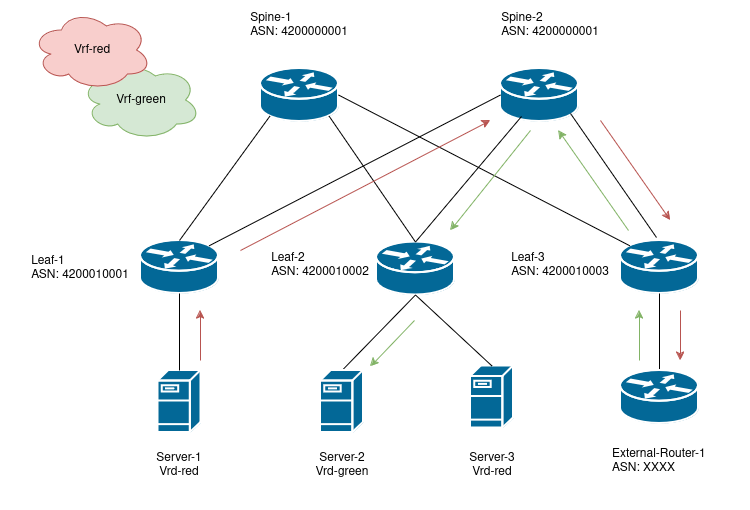

The diagram above was exported from draw.io. Its source (the exported page's mxGraphModel, read from the mxfile embedded in the PNG):
<mxGraphModel dx="1364" dy="915" grid="1" gridSize="10" guides="1" tooltips="1" connect="1" arrows="1" fold="1" page="1" pageScale="1" pageWidth="850" pageHeight="1100" math="0" shadow="0">
  <root>
    <mxCell id="0" />
    <mxCell id="1" parent="0" />
    <mxCell id="PpKfus5s-THt8dw7ttCS-1" value="" style="shape=mxgraph.cisco.routers.router;sketch=0;html=1;pointerEvents=1;dashed=0;fillColor=#036897;strokeColor=#ffffff;strokeWidth=2;verticalLabelPosition=bottom;verticalAlign=top;align=center;outlineConnect=0;" parent="1" vertex="1">
      <mxGeometry x="150" y="310" width="78" height="53" as="geometry" />
    </mxCell>
    <mxCell id="PpKfus5s-THt8dw7ttCS-2" value="" style="shape=mxgraph.cisco.routers.router;sketch=0;html=1;pointerEvents=1;dashed=0;fillColor=#036897;strokeColor=#ffffff;strokeWidth=2;verticalLabelPosition=bottom;verticalAlign=top;align=center;outlineConnect=0;" parent="1" vertex="1">
      <mxGeometry x="270" y="138" width="78" height="53" as="geometry" />
    </mxCell>
    <mxCell id="PpKfus5s-THt8dw7ttCS-3" value="" style="shape=mxgraph.cisco.routers.router;sketch=0;html=1;pointerEvents=1;dashed=0;fillColor=#036897;strokeColor=#ffffff;strokeWidth=2;verticalLabelPosition=bottom;verticalAlign=top;align=center;outlineConnect=0;" parent="1" vertex="1">
      <mxGeometry x="386" y="311.5" width="78" height="53" as="geometry" />
    </mxCell>
    <mxCell id="PpKfus5s-THt8dw7ttCS-4" value="" style="shape=mxgraph.cisco.routers.router;sketch=0;html=1;pointerEvents=1;dashed=0;fillColor=#036897;strokeColor=#ffffff;strokeWidth=2;verticalLabelPosition=bottom;verticalAlign=top;align=center;outlineConnect=0;" parent="1" vertex="1">
      <mxGeometry x="630" y="310" width="78" height="53" as="geometry" />
    </mxCell>
    <mxCell id="PpKfus5s-THt8dw7ttCS-5" value="" style="shape=mxgraph.cisco.routers.router;sketch=0;html=1;pointerEvents=1;dashed=0;fillColor=#036897;strokeColor=#ffffff;strokeWidth=2;verticalLabelPosition=bottom;verticalAlign=top;align=center;outlineConnect=0;" parent="1" vertex="1">
      <mxGeometry x="510" y="138" width="78" height="53" as="geometry" />
    </mxCell>
    <mxCell id="PpKfus5s-THt8dw7ttCS-8" value="" style="endArrow=none;html=1;rounded=0;entryX=0.12;entryY=0.9;entryDx=0;entryDy=0;entryPerimeter=0;exitX=0.5;exitY=0;exitDx=0;exitDy=0;exitPerimeter=0;" parent="1" source="PpKfus5s-THt8dw7ttCS-1" target="PpKfus5s-THt8dw7ttCS-2" edge="1">
      <mxGeometry width="50" height="50" relative="1" as="geometry">
        <mxPoint x="400" y="500" as="sourcePoint" />
        <mxPoint x="450" y="450" as="targetPoint" />
      </mxGeometry>
    </mxCell>
    <mxCell id="PpKfus5s-THt8dw7ttCS-9" value="" style="endArrow=none;html=1;rounded=0;entryX=0.12;entryY=0.9;entryDx=0;entryDy=0;entryPerimeter=0;exitX=0.5;exitY=0;exitDx=0;exitDy=0;exitPerimeter=0;" parent="1" source="PpKfus5s-THt8dw7ttCS-3" edge="1">
      <mxGeometry width="50" height="50" relative="1" as="geometry">
        <mxPoint x="426" y="310" as="sourcePoint" />
        <mxPoint x="531" y="186" as="targetPoint" />
      </mxGeometry>
    </mxCell>
    <mxCell id="PpKfus5s-THt8dw7ttCS-10" value="" style="endArrow=none;html=1;rounded=0;entryX=0.88;entryY=0.9;entryDx=0;entryDy=0;entryPerimeter=0;exitX=0.5;exitY=0;exitDx=0;exitDy=0;exitPerimeter=0;" parent="1" source="PpKfus5s-THt8dw7ttCS-3" target="PpKfus5s-THt8dw7ttCS-2" edge="1">
      <mxGeometry width="50" height="50" relative="1" as="geometry">
        <mxPoint x="199" y="320" as="sourcePoint" />
        <mxPoint x="289" y="196" as="targetPoint" />
      </mxGeometry>
    </mxCell>
    <mxCell id="PpKfus5s-THt8dw7ttCS-11" value="" style="endArrow=none;html=1;rounded=0;entryX=0.88;entryY=0.9;entryDx=0;entryDy=0;entryPerimeter=0;exitX=0.5;exitY=0;exitDx=0;exitDy=0;exitPerimeter=0;" parent="1" edge="1">
      <mxGeometry width="50" height="50" relative="1" as="geometry">
        <mxPoint x="666" y="307" as="sourcePoint" />
        <mxPoint x="580" y="183" as="targetPoint" />
      </mxGeometry>
    </mxCell>
    <mxCell id="PpKfus5s-THt8dw7ttCS-13" value="" style="endArrow=none;html=1;rounded=0;exitX=0.88;exitY=0.1;exitDx=0;exitDy=0;exitPerimeter=0;entryX=0;entryY=0.5;entryDx=0;entryDy=0;entryPerimeter=0;" parent="1" source="PpKfus5s-THt8dw7ttCS-1" target="PpKfus5s-THt8dw7ttCS-5" edge="1">
      <mxGeometry width="50" height="50" relative="1" as="geometry">
        <mxPoint x="400" y="500" as="sourcePoint" />
        <mxPoint x="490" y="170" as="targetPoint" />
      </mxGeometry>
    </mxCell>
    <mxCell id="PpKfus5s-THt8dw7ttCS-14" value="" style="endArrow=none;html=1;rounded=0;exitX=0.12;exitY=0.1;exitDx=0;exitDy=0;exitPerimeter=0;entryX=1;entryY=0.5;entryDx=0;entryDy=0;entryPerimeter=0;" parent="1" source="PpKfus5s-THt8dw7ttCS-4" target="PpKfus5s-THt8dw7ttCS-2" edge="1">
      <mxGeometry width="50" height="50" relative="1" as="geometry">
        <mxPoint x="229" y="325" as="sourcePoint" />
        <mxPoint x="520" y="192" as="targetPoint" />
      </mxGeometry>
    </mxCell>
    <mxCell id="PpKfus5s-THt8dw7ttCS-15" value="&lt;div align=&quot;left&quot;&gt;Spine-1&lt;/div&gt;&lt;div&gt;ASN: 4200000001&lt;/div&gt;" style="text;html=1;align=center;verticalAlign=middle;whiteSpace=wrap;rounded=0;" parent="1" vertex="1">
      <mxGeometry x="229" y="70" width="160" height="50" as="geometry" />
    </mxCell>
    <mxCell id="PpKfus5s-THt8dw7ttCS-16" value="&lt;div align=&quot;left&quot;&gt;Spine-2&lt;/div&gt;&lt;div&gt;ASN: 4200000001&lt;/div&gt;" style="text;html=1;align=center;verticalAlign=middle;whiteSpace=wrap;rounded=0;" parent="1" vertex="1">
      <mxGeometry x="480" y="80" width="160" height="30" as="geometry" />
    </mxCell>
    <mxCell id="PpKfus5s-THt8dw7ttCS-17" value="&lt;div align=&quot;left&quot;&gt;Leaf-1&lt;br&gt;&lt;/div&gt;&lt;div&gt;ASN: 4200010001&lt;/div&gt;" style="text;html=1;align=center;verticalAlign=middle;whiteSpace=wrap;rounded=0;" parent="1" vertex="1">
      <mxGeometry x="10" y="313" width="160" height="50" as="geometry" />
    </mxCell>
    <mxCell id="PpKfus5s-THt8dw7ttCS-18" value="&lt;div align=&quot;left&quot;&gt;Leaf-2&lt;br&gt;&lt;/div&gt;&lt;div&gt;ASN: 4200010002&lt;/div&gt;" style="text;html=1;align=center;verticalAlign=middle;whiteSpace=wrap;rounded=0;" parent="1" vertex="1">
      <mxGeometry x="250" y="310" width="160" height="50" as="geometry" />
    </mxCell>
    <mxCell id="PpKfus5s-THt8dw7ttCS-19" value="&lt;div align=&quot;left&quot;&gt;Leaf-3&lt;br&gt;&lt;/div&gt;&lt;div&gt;ASN: 4200010003&lt;/div&gt;" style="text;html=1;align=center;verticalAlign=middle;whiteSpace=wrap;rounded=0;" parent="1" vertex="1">
      <mxGeometry x="490" y="310" width="160" height="50" as="geometry" />
    </mxCell>
    <mxCell id="PpKfus5s-THt8dw7ttCS-30" value="" style="endArrow=none;html=1;rounded=0;entryX=0.5;entryY=1;entryDx=0;entryDy=0;entryPerimeter=0;exitX=0.5;exitY=0;exitDx=0;exitDy=0;exitPerimeter=0;" parent="1" source="apMOpS-6TFcwCQa5K04P-1" target="PpKfus5s-THt8dw7ttCS-4" edge="1">
      <mxGeometry width="50" height="50" relative="1" as="geometry">
        <mxPoint x="669" y="478" as="sourcePoint" />
        <mxPoint x="450" y="450" as="targetPoint" />
      </mxGeometry>
    </mxCell>
    <mxCell id="PpKfus5s-THt8dw7ttCS-33" value="&lt;div align=&quot;left&quot;&gt;External-Router-1&lt;/div&gt;&lt;div align=&quot;left&quot;&gt;ASN: XXXX&lt;br&gt;&lt;/div&gt;" style="text;whiteSpace=wrap;html=1;" parent="1" vertex="1">
      <mxGeometry x="620" y="510" width="140" height="70" as="geometry" />
    </mxCell>
    <mxCell id="apMOpS-6TFcwCQa5K04P-1" value="" style="shape=mxgraph.cisco.routers.router;sketch=0;html=1;pointerEvents=1;dashed=0;fillColor=#036897;strokeColor=#ffffff;strokeWidth=2;verticalLabelPosition=bottom;verticalAlign=top;align=center;outlineConnect=0;" vertex="1" parent="1">
      <mxGeometry x="630" y="440" width="78" height="53" as="geometry" />
    </mxCell>
    <mxCell id="apMOpS-6TFcwCQa5K04P-2" value="" style="shape=mxgraph.cisco.servers.fileserver;sketch=0;html=1;pointerEvents=1;dashed=0;fillColor=#036897;strokeColor=#ffffff;strokeWidth=2;verticalLabelPosition=bottom;verticalAlign=top;align=center;outlineConnect=0;" vertex="1" parent="1">
      <mxGeometry x="167.5" y="440" width="43" height="62" as="geometry" />
    </mxCell>
    <mxCell id="apMOpS-6TFcwCQa5K04P-3" value="" style="shape=mxgraph.cisco.servers.fileserver;sketch=0;html=1;pointerEvents=1;dashed=0;fillColor=#036897;strokeColor=#ffffff;strokeWidth=2;verticalLabelPosition=bottom;verticalAlign=top;align=center;outlineConnect=0;" vertex="1" parent="1">
      <mxGeometry x="480" y="435.5" width="43" height="62" as="geometry" />
    </mxCell>
    <mxCell id="apMOpS-6TFcwCQa5K04P-4" value="" style="endArrow=none;html=1;rounded=0;entryX=0.5;entryY=1;entryDx=0;entryDy=0;entryPerimeter=0;exitX=0.5;exitY=0;exitDx=0;exitDy=0;exitPerimeter=0;" edge="1" parent="1" source="apMOpS-6TFcwCQa5K04P-2" target="PpKfus5s-THt8dw7ttCS-1">
      <mxGeometry width="50" height="50" relative="1" as="geometry">
        <mxPoint x="190" y="430" as="sourcePoint" />
        <mxPoint x="720" y="450" as="targetPoint" />
      </mxGeometry>
    </mxCell>
    <mxCell id="apMOpS-6TFcwCQa5K04P-5" value="" style="endArrow=none;html=1;rounded=0;entryX=0.5;entryY=1;entryDx=0;entryDy=0;entryPerimeter=0;exitX=0.5;exitY=0;exitDx=0;exitDy=0;exitPerimeter=0;" edge="1" parent="1" source="apMOpS-6TFcwCQa5K04P-3" target="PpKfus5s-THt8dw7ttCS-3">
      <mxGeometry width="50" height="50" relative="1" as="geometry">
        <mxPoint x="420" y="450" as="sourcePoint" />
        <mxPoint x="420" y="373" as="targetPoint" />
      </mxGeometry>
    </mxCell>
    <mxCell id="apMOpS-6TFcwCQa5K04P-6" value="&lt;div&gt;Server-1&lt;/div&gt;&lt;div&gt;Vrd-red&lt;br&gt;&lt;/div&gt;" style="text;html=1;align=center;verticalAlign=middle;whiteSpace=wrap;rounded=0;" vertex="1" parent="1">
      <mxGeometry x="159" y="520" width="60" height="30" as="geometry" />
    </mxCell>
    <mxCell id="apMOpS-6TFcwCQa5K04P-7" value="" style="endArrow=none;html=1;rounded=0;exitX=0.5;exitY=1;exitDx=0;exitDy=0;exitPerimeter=0;entryX=0.5;entryY=0;entryDx=0;entryDy=0;entryPerimeter=0;" edge="1" parent="1" source="PpKfus5s-THt8dw7ttCS-3" target="apMOpS-6TFcwCQa5K04P-10">
      <mxGeometry width="50" height="50" relative="1" as="geometry">
        <mxPoint x="512" y="446" as="sourcePoint" />
        <mxPoint x="370" y="440" as="targetPoint" />
      </mxGeometry>
    </mxCell>
    <mxCell id="apMOpS-6TFcwCQa5K04P-10" value="" style="shape=mxgraph.cisco.servers.fileserver;sketch=0;html=1;pointerEvents=1;dashed=0;fillColor=#036897;strokeColor=#ffffff;strokeWidth=2;verticalLabelPosition=bottom;verticalAlign=top;align=center;outlineConnect=0;" vertex="1" parent="1">
      <mxGeometry x="330" y="440" width="43" height="62" as="geometry" />
    </mxCell>
    <mxCell id="apMOpS-6TFcwCQa5K04P-11" value="&lt;div&gt;Server-2&lt;/div&gt;&lt;div&gt;Vrd-green&lt;br&gt;&lt;/div&gt;" style="text;html=1;align=center;verticalAlign=middle;whiteSpace=wrap;rounded=0;" vertex="1" parent="1">
      <mxGeometry x="321.5" y="520" width="60" height="30" as="geometry" />
    </mxCell>
    <mxCell id="apMOpS-6TFcwCQa5K04P-12" value="&lt;div&gt;Server-3&lt;/div&gt;&lt;div&gt;Vrd-red&lt;br&gt;&lt;/div&gt;" style="text;html=1;align=center;verticalAlign=middle;whiteSpace=wrap;rounded=0;" vertex="1" parent="1">
      <mxGeometry x="471.5" y="520" width="60" height="30" as="geometry" />
    </mxCell>
    <mxCell id="apMOpS-6TFcwCQa5K04P-13" value="" style="endArrow=classic;html=1;rounded=0;fillColor=#f8cecc;strokeColor=#b85450;" edge="1" parent="1">
      <mxGeometry width="50" height="50" relative="1" as="geometry">
        <mxPoint x="210" y="430" as="sourcePoint" />
        <mxPoint x="210" y="380" as="targetPoint" />
      </mxGeometry>
    </mxCell>
    <mxCell id="apMOpS-6TFcwCQa5K04P-15" value="" style="endArrow=classic;html=1;rounded=0;fillColor=#f8cecc;strokeColor=#b85450;" edge="1" parent="1">
      <mxGeometry width="50" height="50" relative="1" as="geometry">
        <mxPoint x="250" y="320" as="sourcePoint" />
        <mxPoint x="500" y="190" as="targetPoint" />
      </mxGeometry>
    </mxCell>
    <mxCell id="apMOpS-6TFcwCQa5K04P-16" value="" style="endArrow=classic;html=1;rounded=0;fillColor=#f8cecc;strokeColor=#b85450;" edge="1" parent="1">
      <mxGeometry width="50" height="50" relative="1" as="geometry">
        <mxPoint x="610" y="190" as="sourcePoint" />
        <mxPoint x="680" y="290" as="targetPoint" />
      </mxGeometry>
    </mxCell>
    <mxCell id="apMOpS-6TFcwCQa5K04P-17" value="" style="endArrow=classic;html=1;rounded=0;fillColor=#f8cecc;strokeColor=#b85450;" edge="1" parent="1">
      <mxGeometry width="50" height="50" relative="1" as="geometry">
        <mxPoint x="690" y="380" as="sourcePoint" />
        <mxPoint x="690" y="430" as="targetPoint" />
      </mxGeometry>
    </mxCell>
    <mxCell id="apMOpS-6TFcwCQa5K04P-20" value="" style="endArrow=none;html=1;rounded=0;fillColor=#d5e8d4;strokeColor=#82b366;endFill=0;startArrow=classic;startFill=1;" edge="1" parent="1">
      <mxGeometry width="50" height="50" relative="1" as="geometry">
        <mxPoint x="649" y="380" as="sourcePoint" />
        <mxPoint x="649" y="430" as="targetPoint" />
      </mxGeometry>
    </mxCell>
    <mxCell id="apMOpS-6TFcwCQa5K04P-21" value="" style="endArrow=none;html=1;rounded=0;fillColor=#d5e8d4;strokeColor=#82b366;endFill=0;startArrow=classic;startFill=1;" edge="1" parent="1">
      <mxGeometry width="50" height="50" relative="1" as="geometry">
        <mxPoint x="568" y="200" as="sourcePoint" />
        <mxPoint x="638" y="300" as="targetPoint" />
      </mxGeometry>
    </mxCell>
    <mxCell id="apMOpS-6TFcwCQa5K04P-22" value="" style="endArrow=none;html=1;rounded=0;fillColor=#d5e8d4;strokeColor=#82b366;endFill=0;startArrow=classic;startFill=1;" edge="1" parent="1">
      <mxGeometry width="50" height="50" relative="1" as="geometry">
        <mxPoint x="460" y="300" as="sourcePoint" />
        <mxPoint x="540" y="200" as="targetPoint" />
      </mxGeometry>
    </mxCell>
    <mxCell id="apMOpS-6TFcwCQa5K04P-23" value="" style="endArrow=none;html=1;rounded=0;fillColor=#d5e8d4;strokeColor=#82b366;endFill=0;startArrow=classic;startFill=1;" edge="1" parent="1">
      <mxGeometry width="50" height="50" relative="1" as="geometry">
        <mxPoint x="380" y="436" as="sourcePoint" />
        <mxPoint x="424" y="390" as="targetPoint" />
      </mxGeometry>
    </mxCell>
    <mxCell id="apMOpS-6TFcwCQa5K04P-24" value="Vrf-green" style="ellipse;shape=cloud;whiteSpace=wrap;html=1;fillColor=#d5e8d4;strokeColor=#82b366;" vertex="1" parent="1">
      <mxGeometry x="90.5" y="130" width="120" height="80" as="geometry" />
    </mxCell>
    <mxCell id="apMOpS-6TFcwCQa5K04P-25" value="Vrf-red" style="ellipse;shape=cloud;whiteSpace=wrap;html=1;fillColor=#f8cecc;strokeColor=#b85450;" vertex="1" parent="1">
      <mxGeometry x="41.5" y="80" width="120" height="80" as="geometry" />
    </mxCell>
  </root>
</mxGraphModel>